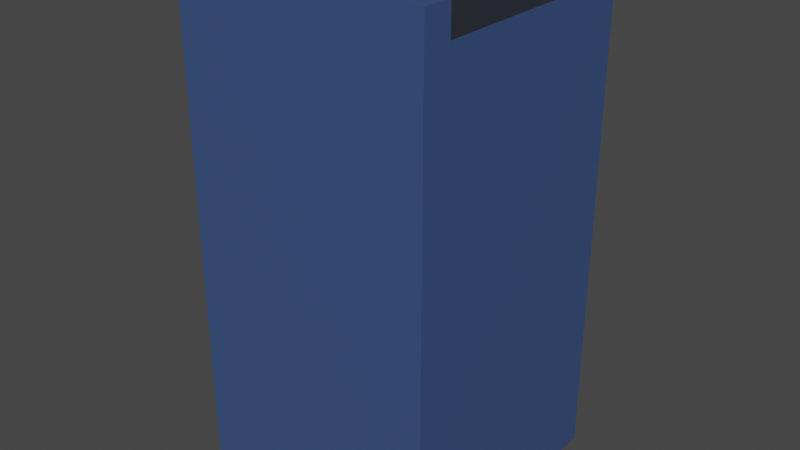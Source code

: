 # Source: wallEnd.blend  (saved by Blender 2.82.7; exported with 4.5.12 LTS)
import bpy
from mathutils import Matrix  # noqa: F401  (used for matrix-valued properties, if any)

bpy.ops.wm.read_factory_settings(use_empty=True)
scene = bpy.context.scene
scene.name = 'Scene'

# ---- materials (node trees are filled in below, after node groups)
mat_wallmaterial_003 = bpy.data.materials.new('WallMaterial.003')
mat_wallmaterial_003.alpha_threshold = 0.0
mat_wallmaterial_003.use_transparent_shadow = False
mat_wallmaterial_003.line_color = (0.0, 0.0, 0.0, 1.0)
mat_topmaterial_003 = bpy.data.materials.new('TopMaterial.003')
mat_topmaterial_003.use_transparent_shadow = False

# ---- material node trees
mat_wallmaterial_003.use_nodes = True; mat_wallmaterial_003.node_tree.nodes.clear()
_N = mat_wallmaterial_003.node_tree.nodes; _L = mat_wallmaterial_003.node_tree.links
n0 = _N.new('ShaderNodeOutputMaterial'); n0.name = 'Material Output'; n0.location = (300, 300)
n1 = _N.new('ShaderNodeBsdfPrincipled'); n1.name = 'Principled BSDF'; n1.location = (10, 300)
n1.distribution = 'GGX'
n1.subsurface_method = 'BURLEY'
n1.inputs[0].default_value = (0.04333, 0.08366, 0.214, 1.0)
n1.inputs[2].default_value = 0.4
n1.inputs[3].default_value = 1.45
n1.inputs[27].default_value = (0.0, 0.0, 0.0, 1.0)
n1.inputs[28].default_value = 1.0
_L.new(n1.outputs[0], n0.inputs[0])
n0.is_active_output = True
mat_topmaterial_003.use_nodes = True; mat_topmaterial_003.node_tree.nodes.clear()
_N = mat_topmaterial_003.node_tree.nodes; _L = mat_topmaterial_003.node_tree.links
n0 = _N.new('ShaderNodeOutputMaterial'); n0.name = 'Material Output'; n0.location = (300, 300)
n1 = _N.new('ShaderNodeBsdfPrincipled'); n1.name = 'Principled BSDF'; n1.location = (10, 300)
n1.distribution = 'GGX'
n1.subsurface_method = 'BURLEY'
n1.inputs[0].default_value = (0.01912, 0.02139, 0.0291, 1.0)
n1.inputs[3].default_value = 1.45
n1.inputs[27].default_value = (0.0, 0.0, 0.0, 1.0)
n1.inputs[28].default_value = 1.0
_L.new(n1.outputs[0], n0.inputs[0])
n0.is_active_output = True

# ---- world
world_world = bpy.data.worlds.new('World'); scene.world = world_world
world_world.use_nodes = True; world_world.node_tree.nodes.clear()
_N = world_world.node_tree.nodes; _L = world_world.node_tree.links
n0 = _N.new('ShaderNodeOutputWorld'); n0.name = 'World Output'; n0.location = (300, 300)
n1 = _N.new('ShaderNodeBackground'); n1.name = 'Background'; n1.location = (10, 300)
n1.inputs[0].default_value = (0.05088, 0.05088, 0.05088, 1.0)
_L.new(n1.outputs[0], n0.inputs[0])
n0.is_active_output = True
world_world.color = (0.05088, 0.05088, 0.05088)
world_world.use_sun_shadow = False
world_world.sun_shadow_jitter_overblur = 0.0

# ---- meshes
me_cube_003 = bpy.data.meshes.new('Cube.003')
me_cube_003.from_pydata([(-0.3816, 0.3841, 1.04), (-0.4975, 0.5, -0.9601), (-0.3816, -0.3841, 1.04), (-0.4975, -0.5, -0.9601), (-0.4975, -0.5, 1.04), (-0.4975, 0.5, 1.04), (-0.3816, -0.3841, 0.92), (-0.3816, 0.3841, 0.92), (0.5025, 0.5, -0.9601), (0.5025, -0.5, 1.04), (0.5025, -0.5, -0.9601), (0.5025, 0.5, 1.04), (0.5025, -0.3841, 1.04), (0.5025, 0.3841, 1.04), (0.5025, -0.3841, 0.92), (0.5025, 0.3841, 0.92), (0.5025, 0.5, 0.92), (0.5025, -0.5, 0.92), (0.5025, -0.3841, -0.9601), (0.5025, 0.3841, -0.9601)], [], [(10, 17, 9, 4, 3), (3, 4, 5, 1), (12, 2, 4, 9), (2, 0, 5, 4), (15, 7, 6, 14), (0, 2, 6, 7), (13, 0, 7, 15), (2, 12, 14, 6), (0, 13, 11, 5), (1, 5, 11, 16, 8), (1, 8, 19, 18, 10, 3), (15, 16, 11, 13), (14, 12, 9, 17), (10, 18, 14, 17), (8, 16, 15, 19), (14, 18, 19, 15)])
me_cube_003.polygons.foreach_set('material_index', [0, 0, 0, 0, 1, 0, 0, 0, 0, 0, 0, 0, 0, 0, 0, 0])
_uv = me_cube_003.uv_layers.new(name='UVMap')
_uv.uv.foreach_set('vector', [0.375, 0.875, 0.6098, 0.875, 0.625, 0.875, 0.625, 1.0, 0.375, 1.0, 0.375, 0.0, 0.625, 0.0, 0.625, 0.25, 0.375, 0.25, 0.75, 0.721, 0.8605, 0.721, 0.875, 0.75, 0.75, 0.75, 0.8605, 0.721, 0.8605, 0.529, 0.875, 0.5, 0.875, 0.75, 0.75, 0.529, 0.8605, 0.529, 0.8605, 0.721, 0.75, 0.721, 0.8605, 0.529, 0.8605, 0.721, 0.8605, 0.721, 0.8605, 0.529, 0.75, 0.529, 0.8605, 0.529, 0.8605, 0.529, 0.75, 0.529, 0.8605, 0.721, 0.75, 0.721, 0.75, 0.721, 0.8605, 0.721, 0.8605, 0.529, 0.75, 0.529, 0.75, 0.5, 0.875, 0.5, 0.375, 0.25, 0.625, 0.25, 0.625, 0.375, 0.61, 0.375, 0.375, 0.375, 0.125, 0.5, 0.25, 0.5, 0.25, 0.5989, 0.25, 0.6979, 0.25, 0.75, 0.125, 0.75, 0.75, 0.529, 0.61, 0.375, 0.625, 0.375, 0.75, 0.529, 0.75, 0.721, 0.75, 0.721, 0.625, 0.875, 0.6098, 0.875, 0.375, 0.875, 0.25, 0.6979, 0.75, 0.721, 0.6098, 0.875, 0.25, 0.5, 0.61, 0.375, 0.75, 0.529, 0.25, 0.5989, 0.75, 0.721, 0.25, 0.6979, 0.25, 0.5989, 0.75, 0.529])
me_cube_003.materials.append(mat_wallmaterial_003)
me_cube_003.materials.append(mat_topmaterial_003)
me_cube_003.use_remesh_preserve_volume = False
me_cube_003.use_remesh_preserve_attributes = False
me_cube_003.use_mirror_vertex_groups = False
me_cube_003.update()

# ---- objects
ob_wallend = bpy.data.objects.new('WallEnd', me_cube_003)

# ---- transforms, parenting, visibility, modifiers, constraints
ob_wallend.location = (0.4975, 0.5, 0.9601)
ob_wallend.lock_rotations_4d = False
ob_wallend.empty_display_type = 'ARROWS'
ob_wallend.lineart.crease_threshold = 0.0

# ---- collection membership
scene.collection.objects.link(ob_wallend)

# ---- scene / render settings (as saved in the file)
scene.frame_start = 1; scene.frame_end = 250; scene.frame_set(1)
scene.render.engine = 'BLENDER_EEVEE_NEXT'
scene.cycles.use_denoising = False
scene.cycles.samples = 128
scene.cycles.sampling_pattern = 'TABULATED_SOBOL'
scene.cycles.use_adaptive_sampling = False
scene.cycles.use_light_tree = False
scene.view_settings.view_transform = 'Filmic'
bpy.context.view_layer.update()

# ---- added for rendering (the .blend has no active camera and no usable light): camera, sun
cam_auto = bpy.data.cameras.new('AutoCamera')
cam_auto.lens = 50.0
cam_auto.sensor_width = 36.0
cam_auto.clip_end = 1000.0
ob_auto_camera = bpy.data.objects.new('AutoCamera', cam_auto)
scene.collection.objects.link(ob_auto_camera)
ob_auto_camera.location = (2.76633, -2.21959, 2.81306)
ob_auto_camera.rotation_euler = (1.09748, -7.21219e-08, 0.694738)
scene.camera = ob_auto_camera
light_auto_sun = bpy.data.lights.new('AutoSun', 'SUN')
light_auto_sun.energy = 3.0
light_auto_sun.angle = 0.0523599
ob_auto_sun = bpy.data.objects.new('AutoSun', light_auto_sun)
scene.collection.objects.link(ob_auto_sun)
ob_auto_sun.rotation_euler = (0.872665, 0.174533, 0.523599)
bpy.context.view_layer.update()
